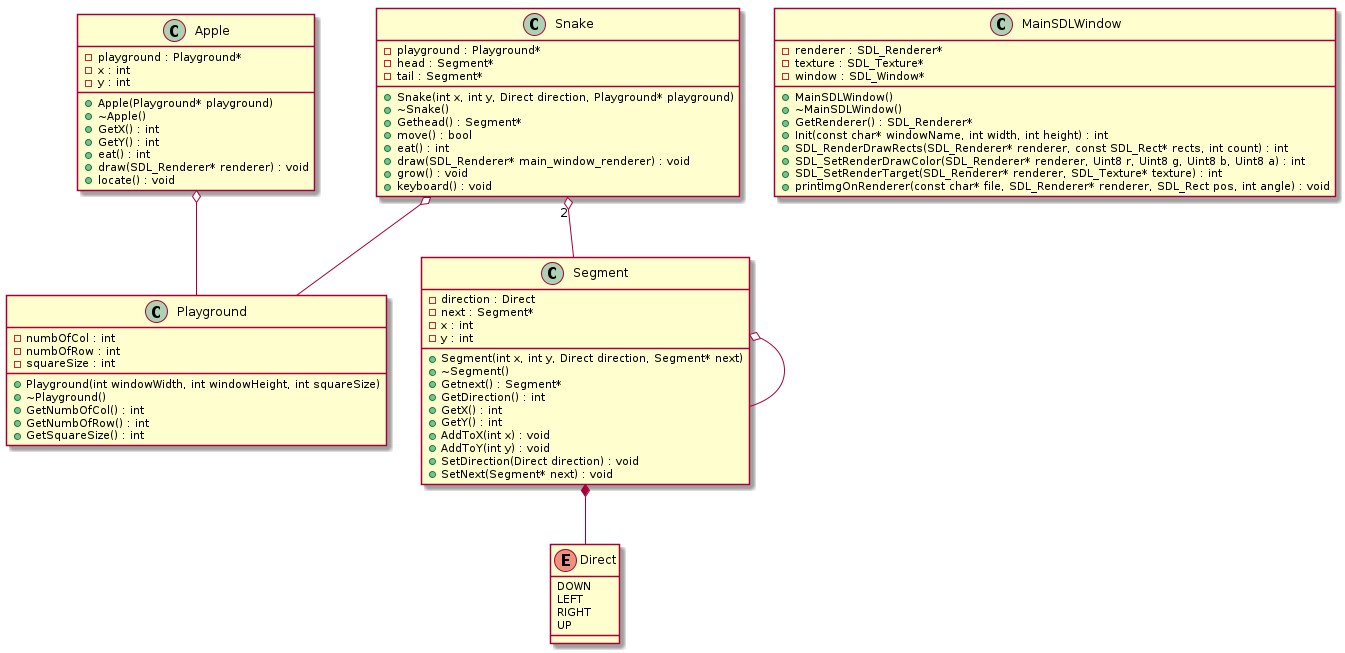

The diagram above was rendered by PlantUML. Its source (embedded in the PNG):
@startuml






class Apple {
	+Apple(Playground* playground)
	+~Apple()
	-playground : Playground*
	+GetX() : int
	+GetY() : int
	+eat() : int
	-x : int
	-y : int
	+draw(SDL_Renderer* renderer) : void
	+locate() : void
}


class MainSDLWindow {
	+MainSDLWindow()
	+~MainSDLWindow()
	+GetRenderer() : SDL_Renderer*
	-renderer : SDL_Renderer*
	-texture : SDL_Texture*
	-window : SDL_Window*
	+Init(const char* windowName, int width, int height) : int
	+SDL_RenderDrawRects(SDL_Renderer* renderer, const SDL_Rect* rects, int count) : int
	+SDL_SetRenderDrawColor(SDL_Renderer* renderer, Uint8 r, Uint8 g, Uint8 b, Uint8 a) : int
	+SDL_SetRenderTarget(SDL_Renderer* renderer, SDL_Texture* texture) : int
	+printImgOnRenderer(const char* file, SDL_Renderer* renderer, SDL_Rect pos, int angle) : void
}


class Playground {
	+Playground(int windowWidth, int windowHeight, int squareSize)
	+~Playground()
	+GetNumbOfCol() : int
	+GetNumbOfRow() : int
	+GetSquareSize() : int
	-numbOfCol : int
	-numbOfRow : int
	-squareSize : int
}


class Segment {
	+Segment(int x, int y, Direct direction, Segment* next)
	+~Segment()
	-direction : Direct
	+Getnext() : Segment*
	-next : Segment*
	+GetDirection() : int
	+GetX() : int
	+GetY() : int
	-x : int
	-y : int
	+AddToX(int x) : void
	+AddToY(int y) : void
	+SetDirection(Direct direction) : void
	+SetNext(Segment* next) : void
}


class Snake {
	+Snake(int x, int y, Direct direction, Playground* playground)
	+~Snake()
	-playground : Playground*
	+Gethead() : Segment*
	-head : Segment*
	-tail : Segment*
	+move() : bool
	+eat() : int
	+draw(SDL_Renderer* main_window_renderer) : void
	+grow() : void
	+keyboard() : void
}


enum Direct {
	DOWN
	LEFT
	RIGHT
	UP
}










.Apple o-- .Playground


.Segment *-- .Direct


.Segment o-- .Segment


.Snake o-- .Playground


.Snake "2" o-- .Segment









@enduml